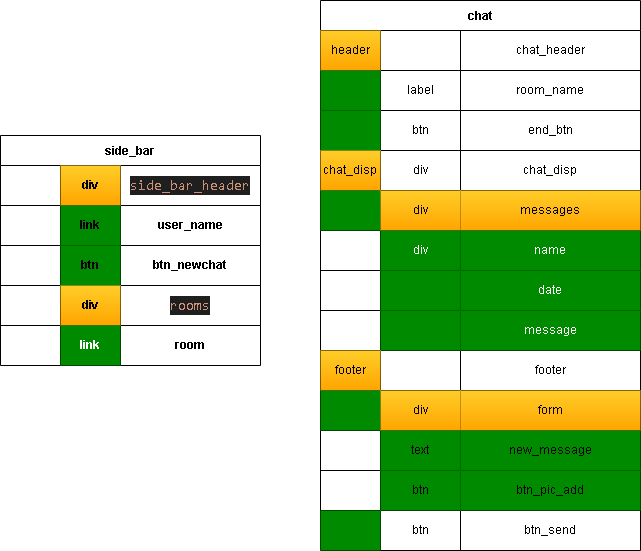

The diagram above was exported from draw.io. Its source (the exported page's mxGraphModel, read from the mxfile embedded in the PNG):
<mxGraphModel dx="437" dy="773" grid="1" gridSize="10" guides="1" tooltips="1" connect="1" arrows="1" fold="1" page="1" pageScale="1" pageWidth="827" pageHeight="1169" math="0" shadow="0">
  <root>
    <mxCell id="0" />
    <mxCell id="1" parent="0" />
    <mxCell id="89" value="chat" style="shape=table;startSize=30;container=1;collapsible=0;childLayout=tableLayout;fontStyle=1;align=center;labelBorderColor=none;" vertex="1" parent="1">
      <mxGeometry x="390" y="35" width="320" height="550" as="geometry" />
    </mxCell>
    <mxCell id="90" value="" style="shape=tableRow;horizontal=0;startSize=0;swimlaneHead=0;swimlaneBody=0;top=0;left=0;bottom=0;right=0;collapsible=0;dropTarget=0;fillColor=none;points=[[0,0.5],[1,0.5]];portConstraint=eastwest;labelBorderColor=none;" vertex="1" parent="89">
      <mxGeometry y="30" width="320" height="40" as="geometry" />
    </mxCell>
    <mxCell id="91" value="header" style="shape=partialRectangle;html=1;whiteSpace=wrap;connectable=0;fillColor=#ffcd28;top=0;left=0;bottom=0;right=0;overflow=hidden;labelBorderColor=none;gradientColor=#ffa500;strokeColor=#d79b00;" vertex="1" parent="90">
      <mxGeometry width="60" height="40" as="geometry">
        <mxRectangle width="60" height="40" as="alternateBounds" />
      </mxGeometry>
    </mxCell>
    <mxCell id="107" value="" style="shape=partialRectangle;html=1;whiteSpace=wrap;connectable=0;fillColor=none;top=0;left=0;bottom=0;right=0;overflow=hidden;labelBorderColor=none;" vertex="1" parent="90">
      <mxGeometry x="60" width="80" height="40" as="geometry">
        <mxRectangle width="80" height="40" as="alternateBounds" />
      </mxGeometry>
    </mxCell>
    <mxCell id="92" value="chat_header" style="shape=partialRectangle;html=1;whiteSpace=wrap;connectable=0;fillColor=none;top=0;left=0;bottom=0;right=0;overflow=hidden;labelBorderColor=none;" vertex="1" parent="90">
      <mxGeometry x="140" width="180" height="40" as="geometry">
        <mxRectangle width="180" height="40" as="alternateBounds" />
      </mxGeometry>
    </mxCell>
    <mxCell id="111" style="shape=tableRow;horizontal=0;startSize=0;swimlaneHead=0;swimlaneBody=0;top=0;left=0;bottom=0;right=0;collapsible=0;dropTarget=0;fillColor=none;points=[[0,0.5],[1,0.5]];portConstraint=eastwest;labelBorderColor=none;" vertex="1" parent="89">
      <mxGeometry y="70" width="320" height="40" as="geometry" />
    </mxCell>
    <mxCell id="112" style="shape=partialRectangle;html=1;whiteSpace=wrap;connectable=0;fillColor=#008a00;top=0;left=0;bottom=0;right=0;overflow=hidden;labelBorderColor=none;strokeColor=#005700;" vertex="1" parent="111">
      <mxGeometry width="60" height="40" as="geometry">
        <mxRectangle width="60" height="40" as="alternateBounds" />
      </mxGeometry>
    </mxCell>
    <mxCell id="113" value="label" style="shape=partialRectangle;html=1;whiteSpace=wrap;connectable=0;fillColor=none;top=0;left=0;bottom=0;right=0;overflow=hidden;labelBorderColor=none;" vertex="1" parent="111">
      <mxGeometry x="60" width="80" height="40" as="geometry">
        <mxRectangle width="80" height="40" as="alternateBounds" />
      </mxGeometry>
    </mxCell>
    <mxCell id="114" value="room_name" style="shape=partialRectangle;html=1;whiteSpace=wrap;connectable=0;fillColor=none;top=0;left=0;bottom=0;right=0;overflow=hidden;labelBorderColor=none;" vertex="1" parent="111">
      <mxGeometry x="140" width="180" height="40" as="geometry">
        <mxRectangle width="180" height="40" as="alternateBounds" />
      </mxGeometry>
    </mxCell>
    <mxCell id="116" style="shape=tableRow;horizontal=0;startSize=0;swimlaneHead=0;swimlaneBody=0;top=0;left=0;bottom=0;right=0;collapsible=0;dropTarget=0;fillColor=none;points=[[0,0.5],[1,0.5]];portConstraint=eastwest;labelBorderColor=none;" vertex="1" parent="89">
      <mxGeometry y="110" width="320" height="40" as="geometry" />
    </mxCell>
    <mxCell id="117" style="shape=partialRectangle;html=1;whiteSpace=wrap;connectable=0;fillColor=#008a00;top=0;left=0;bottom=0;right=0;overflow=hidden;labelBorderColor=none;strokeColor=#005700;" vertex="1" parent="116">
      <mxGeometry width="60" height="40" as="geometry">
        <mxRectangle width="60" height="40" as="alternateBounds" />
      </mxGeometry>
    </mxCell>
    <mxCell id="118" value="btn" style="shape=partialRectangle;html=1;whiteSpace=wrap;connectable=0;fillColor=none;top=0;left=0;bottom=0;right=0;overflow=hidden;labelBorderColor=none;" vertex="1" parent="116">
      <mxGeometry x="60" width="80" height="40" as="geometry">
        <mxRectangle width="80" height="40" as="alternateBounds" />
      </mxGeometry>
    </mxCell>
    <mxCell id="119" value="end_btn" style="shape=partialRectangle;html=1;whiteSpace=wrap;connectable=0;fillColor=none;top=0;left=0;bottom=0;right=0;overflow=hidden;labelBorderColor=none;" vertex="1" parent="116">
      <mxGeometry x="140" width="180" height="40" as="geometry">
        <mxRectangle width="180" height="40" as="alternateBounds" />
      </mxGeometry>
    </mxCell>
    <mxCell id="94" value="" style="shape=tableRow;horizontal=0;startSize=0;swimlaneHead=0;swimlaneBody=0;top=0;left=0;bottom=0;right=0;collapsible=0;dropTarget=0;fillColor=none;points=[[0,0.5],[1,0.5]];portConstraint=eastwest;labelBorderColor=none;" vertex="1" parent="89">
      <mxGeometry y="150" width="320" height="40" as="geometry" />
    </mxCell>
    <mxCell id="95" value="chat_disp" style="shape=partialRectangle;html=1;whiteSpace=wrap;connectable=0;fillColor=#ffcd28;top=0;left=0;bottom=0;right=0;overflow=hidden;labelBorderColor=none;gradientColor=#ffa500;strokeColor=#d79b00;" vertex="1" parent="94">
      <mxGeometry width="60" height="40" as="geometry">
        <mxRectangle width="60" height="40" as="alternateBounds" />
      </mxGeometry>
    </mxCell>
    <mxCell id="108" value="div" style="shape=partialRectangle;html=1;whiteSpace=wrap;connectable=0;fillColor=none;top=0;left=0;bottom=0;right=0;overflow=hidden;labelBorderColor=none;" vertex="1" parent="94">
      <mxGeometry x="60" width="80" height="40" as="geometry">
        <mxRectangle width="80" height="40" as="alternateBounds" />
      </mxGeometry>
    </mxCell>
    <mxCell id="96" value="chat_disp" style="shape=partialRectangle;html=1;whiteSpace=wrap;connectable=0;fillColor=none;top=0;left=0;bottom=0;right=0;overflow=hidden;labelBorderColor=none;" vertex="1" parent="94">
      <mxGeometry x="140" width="180" height="40" as="geometry">
        <mxRectangle width="180" height="40" as="alternateBounds" />
      </mxGeometry>
    </mxCell>
    <mxCell id="128" style="shape=tableRow;horizontal=0;startSize=0;swimlaneHead=0;swimlaneBody=0;top=0;left=0;bottom=0;right=0;collapsible=0;dropTarget=0;fillColor=none;points=[[0,0.5],[1,0.5]];portConstraint=eastwest;labelBorderColor=none;" vertex="1" parent="89">
      <mxGeometry y="190" width="320" height="40" as="geometry" />
    </mxCell>
    <mxCell id="129" style="shape=partialRectangle;html=1;whiteSpace=wrap;connectable=0;fillColor=#008a00;top=0;left=0;bottom=0;right=0;overflow=hidden;labelBorderColor=none;fontColor=#ffffff;strokeColor=#005700;" vertex="1" parent="128">
      <mxGeometry width="60" height="40" as="geometry">
        <mxRectangle width="60" height="40" as="alternateBounds" />
      </mxGeometry>
    </mxCell>
    <mxCell id="130" value="div" style="shape=partialRectangle;html=1;whiteSpace=wrap;connectable=0;fillColor=#ffcd28;top=0;left=0;bottom=0;right=0;overflow=hidden;labelBorderColor=none;strokeColor=#d79b00;gradientColor=#ffa500;" vertex="1" parent="128">
      <mxGeometry x="60" width="80" height="40" as="geometry">
        <mxRectangle width="80" height="40" as="alternateBounds" />
      </mxGeometry>
    </mxCell>
    <mxCell id="131" value="messages" style="shape=partialRectangle;html=1;whiteSpace=wrap;connectable=0;fillColor=#ffcd28;top=0;left=0;bottom=0;right=0;overflow=hidden;labelBorderColor=none;strokeColor=#d79b00;gradientColor=#ffa500;" vertex="1" parent="128">
      <mxGeometry x="140" width="180" height="40" as="geometry">
        <mxRectangle width="180" height="40" as="alternateBounds" />
      </mxGeometry>
    </mxCell>
    <mxCell id="124" style="shape=tableRow;horizontal=0;startSize=0;swimlaneHead=0;swimlaneBody=0;top=0;left=0;bottom=0;right=0;collapsible=0;dropTarget=0;fillColor=none;points=[[0,0.5],[1,0.5]];portConstraint=eastwest;labelBorderColor=none;" vertex="1" parent="89">
      <mxGeometry y="230" width="320" height="40" as="geometry" />
    </mxCell>
    <mxCell id="125" style="shape=partialRectangle;html=1;whiteSpace=wrap;connectable=0;fillColor=none;top=0;left=0;bottom=0;right=0;overflow=hidden;labelBorderColor=none;" vertex="1" parent="124">
      <mxGeometry width="60" height="40" as="geometry">
        <mxRectangle width="60" height="40" as="alternateBounds" />
      </mxGeometry>
    </mxCell>
    <mxCell id="126" value="div" style="shape=partialRectangle;html=1;whiteSpace=wrap;connectable=0;fillColor=#008a00;top=0;left=0;bottom=0;right=0;overflow=hidden;labelBorderColor=none;fontColor=#ffffff;strokeColor=#005700;" vertex="1" parent="124">
      <mxGeometry x="60" width="80" height="40" as="geometry">
        <mxRectangle width="80" height="40" as="alternateBounds" />
      </mxGeometry>
    </mxCell>
    <mxCell id="127" value="name" style="shape=partialRectangle;html=1;whiteSpace=wrap;connectable=0;fillColor=#008a00;top=0;left=0;bottom=0;right=0;overflow=hidden;labelBorderColor=none;fontColor=#ffffff;strokeColor=#005700;" vertex="1" parent="124">
      <mxGeometry x="140" width="180" height="40" as="geometry">
        <mxRectangle width="180" height="40" as="alternateBounds" />
      </mxGeometry>
    </mxCell>
    <mxCell id="136" style="shape=tableRow;horizontal=0;startSize=0;swimlaneHead=0;swimlaneBody=0;top=0;left=0;bottom=0;right=0;collapsible=0;dropTarget=0;fillColor=none;points=[[0,0.5],[1,0.5]];portConstraint=eastwest;labelBorderColor=none;" vertex="1" parent="89">
      <mxGeometry y="270" width="320" height="40" as="geometry" />
    </mxCell>
    <mxCell id="137" style="shape=partialRectangle;html=1;whiteSpace=wrap;connectable=0;fillColor=none;top=0;left=0;bottom=0;right=0;overflow=hidden;labelBorderColor=none;" vertex="1" parent="136">
      <mxGeometry width="60" height="40" as="geometry">
        <mxRectangle width="60" height="40" as="alternateBounds" />
      </mxGeometry>
    </mxCell>
    <mxCell id="138" style="shape=partialRectangle;html=1;whiteSpace=wrap;connectable=0;fillColor=#008a00;top=0;left=0;bottom=0;right=0;overflow=hidden;labelBorderColor=none;fontColor=#ffffff;strokeColor=#005700;" vertex="1" parent="136">
      <mxGeometry x="60" width="80" height="40" as="geometry">
        <mxRectangle width="80" height="40" as="alternateBounds" />
      </mxGeometry>
    </mxCell>
    <mxCell id="139" value="date" style="shape=partialRectangle;html=1;whiteSpace=wrap;connectable=0;fillColor=#008a00;top=0;left=0;bottom=0;right=0;overflow=hidden;labelBorderColor=none;fontColor=#ffffff;strokeColor=#005700;" vertex="1" parent="136">
      <mxGeometry x="140" width="180" height="40" as="geometry">
        <mxRectangle width="180" height="40" as="alternateBounds" />
      </mxGeometry>
    </mxCell>
    <mxCell id="132" style="shape=tableRow;horizontal=0;startSize=0;swimlaneHead=0;swimlaneBody=0;top=0;left=0;bottom=0;right=0;collapsible=0;dropTarget=0;fillColor=none;points=[[0,0.5],[1,0.5]];portConstraint=eastwest;labelBorderColor=none;" vertex="1" parent="89">
      <mxGeometry y="310" width="320" height="40" as="geometry" />
    </mxCell>
    <mxCell id="133" style="shape=partialRectangle;html=1;whiteSpace=wrap;connectable=0;fillColor=none;top=0;left=0;bottom=0;right=0;overflow=hidden;labelBorderColor=none;" vertex="1" parent="132">
      <mxGeometry width="60" height="40" as="geometry">
        <mxRectangle width="60" height="40" as="alternateBounds" />
      </mxGeometry>
    </mxCell>
    <mxCell id="134" style="shape=partialRectangle;html=1;whiteSpace=wrap;connectable=0;fillColor=#008a00;top=0;left=0;bottom=0;right=0;overflow=hidden;labelBorderColor=none;fontColor=#ffffff;strokeColor=#005700;" vertex="1" parent="132">
      <mxGeometry x="60" width="80" height="40" as="geometry">
        <mxRectangle width="80" height="40" as="alternateBounds" />
      </mxGeometry>
    </mxCell>
    <mxCell id="135" value="message" style="shape=partialRectangle;html=1;whiteSpace=wrap;connectable=0;fillColor=#008a00;top=0;left=0;bottom=0;right=0;overflow=hidden;labelBorderColor=none;fontColor=#ffffff;strokeColor=#005700;" vertex="1" parent="132">
      <mxGeometry x="140" width="180" height="40" as="geometry">
        <mxRectangle width="180" height="40" as="alternateBounds" />
      </mxGeometry>
    </mxCell>
    <mxCell id="102" style="shape=tableRow;horizontal=0;startSize=0;swimlaneHead=0;swimlaneBody=0;top=0;left=0;bottom=0;right=0;collapsible=0;dropTarget=0;fillColor=none;points=[[0,0.5],[1,0.5]];portConstraint=eastwest;labelBorderColor=none;" vertex="1" parent="89">
      <mxGeometry y="350" width="320" height="40" as="geometry" />
    </mxCell>
    <mxCell id="103" value="footer" style="shape=partialRectangle;html=1;whiteSpace=wrap;connectable=0;fillColor=#ffcd28;top=0;left=0;bottom=0;right=0;overflow=hidden;labelBorderColor=none;gradientColor=#ffa500;strokeColor=#d79b00;" vertex="1" parent="102">
      <mxGeometry width="60" height="40" as="geometry">
        <mxRectangle width="60" height="40" as="alternateBounds" />
      </mxGeometry>
    </mxCell>
    <mxCell id="109" style="shape=partialRectangle;html=1;whiteSpace=wrap;connectable=0;fillColor=none;top=0;left=0;bottom=0;right=0;overflow=hidden;labelBorderColor=none;" vertex="1" parent="102">
      <mxGeometry x="60" width="80" height="40" as="geometry">
        <mxRectangle width="80" height="40" as="alternateBounds" />
      </mxGeometry>
    </mxCell>
    <mxCell id="104" value="footer" style="shape=partialRectangle;html=1;whiteSpace=wrap;connectable=0;fillColor=none;top=0;left=0;bottom=0;right=0;overflow=hidden;labelBorderColor=none;" vertex="1" parent="102">
      <mxGeometry x="140" width="180" height="40" as="geometry">
        <mxRectangle width="180" height="40" as="alternateBounds" />
      </mxGeometry>
    </mxCell>
    <mxCell id="144" style="shape=tableRow;horizontal=0;startSize=0;swimlaneHead=0;swimlaneBody=0;top=0;left=0;bottom=0;right=0;collapsible=0;dropTarget=0;fillColor=none;points=[[0,0.5],[1,0.5]];portConstraint=eastwest;labelBorderColor=none;" vertex="1" parent="89">
      <mxGeometry y="390" width="320" height="40" as="geometry" />
    </mxCell>
    <mxCell id="145" style="shape=partialRectangle;html=1;whiteSpace=wrap;connectable=0;fillColor=#008a00;top=0;left=0;bottom=0;right=0;overflow=hidden;labelBorderColor=none;strokeColor=#005700;fontColor=#ffffff;" vertex="1" parent="144">
      <mxGeometry width="60" height="40" as="geometry">
        <mxRectangle width="60" height="40" as="alternateBounds" />
      </mxGeometry>
    </mxCell>
    <mxCell id="146" value="div" style="shape=partialRectangle;html=1;whiteSpace=wrap;connectable=0;fillColor=#ffcd28;top=0;left=0;bottom=0;right=0;overflow=hidden;labelBorderColor=none;gradientColor=#ffa500;strokeColor=#d79b00;" vertex="1" parent="144">
      <mxGeometry x="60" width="80" height="40" as="geometry">
        <mxRectangle width="80" height="40" as="alternateBounds" />
      </mxGeometry>
    </mxCell>
    <mxCell id="147" value="form" style="shape=partialRectangle;html=1;whiteSpace=wrap;connectable=0;fillColor=#ffcd28;top=0;left=0;bottom=0;right=0;overflow=hidden;labelBorderColor=none;gradientColor=#ffa500;strokeColor=#d79b00;" vertex="1" parent="144">
      <mxGeometry x="140" width="180" height="40" as="geometry">
        <mxRectangle width="180" height="40" as="alternateBounds" />
      </mxGeometry>
    </mxCell>
    <mxCell id="98" value="" style="shape=tableRow;horizontal=0;startSize=0;swimlaneHead=0;swimlaneBody=0;top=0;left=0;bottom=0;right=0;collapsible=0;dropTarget=0;fillColor=none;points=[[0,0.5],[1,0.5]];portConstraint=eastwest;labelBorderColor=none;" vertex="1" parent="89">
      <mxGeometry y="430" width="320" height="40" as="geometry" />
    </mxCell>
    <mxCell id="99" value="" style="shape=partialRectangle;html=1;whiteSpace=wrap;connectable=0;fillColor=none;top=0;left=0;bottom=0;right=0;overflow=hidden;labelBorderColor=none;" vertex="1" parent="98">
      <mxGeometry width="60" height="40" as="geometry">
        <mxRectangle width="60" height="40" as="alternateBounds" />
      </mxGeometry>
    </mxCell>
    <mxCell id="110" value="text" style="shape=partialRectangle;html=1;whiteSpace=wrap;connectable=0;fillColor=#008a00;top=0;left=0;bottom=0;right=0;overflow=hidden;labelBorderColor=none;strokeColor=#005700;" vertex="1" parent="98">
      <mxGeometry x="60" width="80" height="40" as="geometry">
        <mxRectangle width="80" height="40" as="alternateBounds" />
      </mxGeometry>
    </mxCell>
    <mxCell id="100" value="new_message" style="shape=partialRectangle;html=1;whiteSpace=wrap;connectable=0;fillColor=#008a00;top=0;left=0;bottom=0;right=0;overflow=hidden;labelBorderColor=none;strokeColor=#005700;" vertex="1" parent="98">
      <mxGeometry x="140" width="180" height="40" as="geometry">
        <mxRectangle width="180" height="40" as="alternateBounds" />
      </mxGeometry>
    </mxCell>
    <mxCell id="120" style="shape=tableRow;horizontal=0;startSize=0;swimlaneHead=0;swimlaneBody=0;top=0;left=0;bottom=0;right=0;collapsible=0;dropTarget=0;fillColor=none;points=[[0,0.5],[1,0.5]];portConstraint=eastwest;labelBorderColor=none;" vertex="1" parent="89">
      <mxGeometry y="470" width="320" height="40" as="geometry" />
    </mxCell>
    <mxCell id="121" style="shape=partialRectangle;html=1;whiteSpace=wrap;connectable=0;fillColor=none;top=0;left=0;bottom=0;right=0;overflow=hidden;labelBorderColor=none;" vertex="1" parent="120">
      <mxGeometry width="60" height="40" as="geometry">
        <mxRectangle width="60" height="40" as="alternateBounds" />
      </mxGeometry>
    </mxCell>
    <mxCell id="122" value="btn" style="shape=partialRectangle;html=1;whiteSpace=wrap;connectable=0;fillColor=#008a00;top=0;left=0;bottom=0;right=0;overflow=hidden;labelBorderColor=none;strokeColor=#005700;" vertex="1" parent="120">
      <mxGeometry x="60" width="80" height="40" as="geometry">
        <mxRectangle width="80" height="40" as="alternateBounds" />
      </mxGeometry>
    </mxCell>
    <mxCell id="123" value="btn_pic_add" style="shape=partialRectangle;html=1;whiteSpace=wrap;connectable=0;fillColor=#008a00;top=0;left=0;bottom=0;right=0;overflow=hidden;labelBorderColor=none;strokeColor=#005700;" vertex="1" parent="120">
      <mxGeometry x="140" width="180" height="40" as="geometry">
        <mxRectangle width="180" height="40" as="alternateBounds" />
      </mxGeometry>
    </mxCell>
    <mxCell id="140" style="shape=tableRow;horizontal=0;startSize=0;swimlaneHead=0;swimlaneBody=0;top=0;left=0;bottom=0;right=0;collapsible=0;dropTarget=0;fillColor=none;points=[[0,0.5],[1,0.5]];portConstraint=eastwest;labelBorderColor=none;" vertex="1" parent="89">
      <mxGeometry y="510" width="320" height="40" as="geometry" />
    </mxCell>
    <mxCell id="141" style="shape=partialRectangle;html=1;whiteSpace=wrap;connectable=0;fillColor=#008a00;top=0;left=0;bottom=0;right=0;overflow=hidden;labelBorderColor=none;strokeColor=#005700;fontColor=#ffffff;" vertex="1" parent="140">
      <mxGeometry width="60" height="40" as="geometry">
        <mxRectangle width="60" height="40" as="alternateBounds" />
      </mxGeometry>
    </mxCell>
    <mxCell id="142" value="btn" style="shape=partialRectangle;html=1;whiteSpace=wrap;connectable=0;fillColor=none;top=0;left=0;bottom=0;right=0;overflow=hidden;labelBorderColor=none;" vertex="1" parent="140">
      <mxGeometry x="60" width="80" height="40" as="geometry">
        <mxRectangle width="80" height="40" as="alternateBounds" />
      </mxGeometry>
    </mxCell>
    <mxCell id="143" value="btn_send" style="shape=partialRectangle;html=1;whiteSpace=wrap;connectable=0;fillColor=none;top=0;left=0;bottom=0;right=0;overflow=hidden;labelBorderColor=none;" vertex="1" parent="140">
      <mxGeometry x="140" width="180" height="40" as="geometry">
        <mxRectangle width="180" height="40" as="alternateBounds" />
      </mxGeometry>
    </mxCell>
    <mxCell id="148" value="side_bar" style="shape=table;startSize=30;container=1;collapsible=0;childLayout=tableLayout;fontStyle=1;align=center;labelBorderColor=none;" vertex="1" parent="1">
      <mxGeometry x="70" y="170" width="260" height="230" as="geometry" />
    </mxCell>
    <mxCell id="149" value="" style="shape=tableRow;horizontal=0;startSize=0;swimlaneHead=0;swimlaneBody=0;top=0;left=0;bottom=0;right=0;collapsible=0;dropTarget=0;fillColor=none;points=[[0,0.5],[1,0.5]];portConstraint=eastwest;labelBorderColor=none;" vertex="1" parent="148">
      <mxGeometry y="30" width="260" height="40" as="geometry" />
    </mxCell>
    <mxCell id="150" value="" style="shape=partialRectangle;html=1;whiteSpace=wrap;connectable=0;fillColor=none;top=0;left=0;bottom=0;right=0;overflow=hidden;labelBorderColor=none;" vertex="1" parent="149">
      <mxGeometry width="60" height="40" as="geometry">
        <mxRectangle width="60" height="40" as="alternateBounds" />
      </mxGeometry>
    </mxCell>
    <mxCell id="151" value="&lt;span style=&quot;font-weight: 700;&quot;&gt;div&lt;/span&gt;" style="shape=partialRectangle;html=1;whiteSpace=wrap;connectable=0;fillColor=#ffcd28;top=0;left=0;bottom=0;right=0;overflow=hidden;labelBorderColor=none;gradientColor=#ffa500;strokeColor=#d79b00;" vertex="1" parent="149">
      <mxGeometry x="60" width="60" height="40" as="geometry">
        <mxRectangle width="60" height="40" as="alternateBounds" />
      </mxGeometry>
    </mxCell>
    <mxCell id="152" value="&lt;div style=&quot;color: rgb(204, 204, 204); background-color: rgb(31, 31, 31); font-family: Consolas, &amp;quot;Courier New&amp;quot;, monospace; font-size: 14px; line-height: 19px;&quot;&gt;&lt;span style=&quot;color: #ce9178;&quot;&gt;side_bar_header&lt;/span&gt;&lt;/div&gt;" style="shape=partialRectangle;html=1;whiteSpace=wrap;connectable=0;fillColor=none;top=0;left=0;bottom=0;right=0;overflow=hidden;labelBorderColor=none;" vertex="1" parent="149">
      <mxGeometry x="120" width="140" height="40" as="geometry">
        <mxRectangle width="140" height="40" as="alternateBounds" />
      </mxGeometry>
    </mxCell>
    <mxCell id="153" value="" style="shape=tableRow;horizontal=0;startSize=0;swimlaneHead=0;swimlaneBody=0;top=0;left=0;bottom=0;right=0;collapsible=0;dropTarget=0;fillColor=none;points=[[0,0.5],[1,0.5]];portConstraint=eastwest;labelBorderColor=none;" vertex="1" parent="148">
      <mxGeometry y="70" width="260" height="40" as="geometry" />
    </mxCell>
    <mxCell id="154" value="" style="shape=partialRectangle;html=1;whiteSpace=wrap;connectable=0;fillColor=none;top=0;left=0;bottom=0;right=0;overflow=hidden;labelBorderColor=none;" vertex="1" parent="153">
      <mxGeometry width="60" height="40" as="geometry">
        <mxRectangle width="60" height="40" as="alternateBounds" />
      </mxGeometry>
    </mxCell>
    <mxCell id="155" value="&lt;span style=&quot;font-weight: 700;&quot;&gt;link&lt;/span&gt;" style="shape=partialRectangle;html=1;whiteSpace=wrap;connectable=0;fillColor=#008a00;top=0;left=0;bottom=0;right=0;overflow=hidden;labelBorderColor=none;strokeColor=#005700;" vertex="1" parent="153">
      <mxGeometry x="60" width="60" height="40" as="geometry">
        <mxRectangle width="60" height="40" as="alternateBounds" />
      </mxGeometry>
    </mxCell>
    <mxCell id="156" value="&lt;span style=&quot;font-weight: 700; text-align: left;&quot;&gt;user_name&lt;/span&gt;" style="shape=partialRectangle;html=1;whiteSpace=wrap;connectable=0;fillColor=none;top=0;left=0;bottom=0;right=0;overflow=hidden;labelBorderColor=none;" vertex="1" parent="153">
      <mxGeometry x="120" width="140" height="40" as="geometry">
        <mxRectangle width="140" height="40" as="alternateBounds" />
      </mxGeometry>
    </mxCell>
    <mxCell id="157" value="" style="shape=tableRow;horizontal=0;startSize=0;swimlaneHead=0;swimlaneBody=0;top=0;left=0;bottom=0;right=0;collapsible=0;dropTarget=0;fillColor=none;points=[[0,0.5],[1,0.5]];portConstraint=eastwest;labelBorderColor=none;" vertex="1" parent="148">
      <mxGeometry y="110" width="260" height="40" as="geometry" />
    </mxCell>
    <mxCell id="158" value="" style="shape=partialRectangle;html=1;whiteSpace=wrap;connectable=0;fillColor=none;top=0;left=0;bottom=0;right=0;overflow=hidden;labelBorderColor=none;" vertex="1" parent="157">
      <mxGeometry width="60" height="40" as="geometry">
        <mxRectangle width="60" height="40" as="alternateBounds" />
      </mxGeometry>
    </mxCell>
    <mxCell id="159" value="&lt;span style=&quot;font-weight: 700;&quot;&gt;btn&lt;/span&gt;" style="shape=partialRectangle;html=1;whiteSpace=wrap;connectable=0;fillColor=#008a00;top=0;left=0;bottom=0;right=0;overflow=hidden;labelBorderColor=none;strokeColor=#005700;" vertex="1" parent="157">
      <mxGeometry x="60" width="60" height="40" as="geometry">
        <mxRectangle width="60" height="40" as="alternateBounds" />
      </mxGeometry>
    </mxCell>
    <mxCell id="160" value="&lt;span style=&quot;font-weight: 700; text-align: left;&quot;&gt;btn_newchat&lt;/span&gt;" style="shape=partialRectangle;html=1;whiteSpace=wrap;connectable=0;fillColor=none;top=0;left=0;bottom=0;right=0;overflow=hidden;labelBorderColor=none;" vertex="1" parent="157">
      <mxGeometry x="120" width="140" height="40" as="geometry">
        <mxRectangle width="140" height="40" as="alternateBounds" />
      </mxGeometry>
    </mxCell>
    <mxCell id="165" style="shape=tableRow;horizontal=0;startSize=0;swimlaneHead=0;swimlaneBody=0;top=0;left=0;bottom=0;right=0;collapsible=0;dropTarget=0;fillColor=none;points=[[0,0.5],[1,0.5]];portConstraint=eastwest;labelBorderColor=none;" vertex="1" parent="148">
      <mxGeometry y="150" width="260" height="40" as="geometry" />
    </mxCell>
    <mxCell id="166" style="shape=partialRectangle;html=1;whiteSpace=wrap;connectable=0;fillColor=none;top=0;left=0;bottom=0;right=0;overflow=hidden;labelBorderColor=none;" vertex="1" parent="165">
      <mxGeometry width="60" height="40" as="geometry">
        <mxRectangle width="60" height="40" as="alternateBounds" />
      </mxGeometry>
    </mxCell>
    <mxCell id="167" value="&lt;span style=&quot;font-weight: 700;&quot;&gt;div&lt;/span&gt;" style="shape=partialRectangle;html=1;whiteSpace=wrap;connectable=0;fillColor=#ffcd28;top=0;left=0;bottom=0;right=0;overflow=hidden;labelBorderColor=none;gradientColor=#ffa500;strokeColor=#d79b00;" vertex="1" parent="165">
      <mxGeometry x="60" width="60" height="40" as="geometry">
        <mxRectangle width="60" height="40" as="alternateBounds" />
      </mxGeometry>
    </mxCell>
    <mxCell id="168" value="&lt;div style=&quot;color: rgb(204, 204, 204); background-color: rgb(31, 31, 31); font-family: Consolas, &amp;quot;Courier New&amp;quot;, monospace; font-size: 14px; line-height: 19px;&quot;&gt;&lt;span style=&quot;color: #ce9178;&quot;&gt;rooms&lt;/span&gt;&lt;/div&gt;" style="shape=partialRectangle;html=1;whiteSpace=wrap;connectable=0;fillColor=none;top=0;left=0;bottom=0;right=0;overflow=hidden;labelBorderColor=none;" vertex="1" parent="165">
      <mxGeometry x="120" width="140" height="40" as="geometry">
        <mxRectangle width="140" height="40" as="alternateBounds" />
      </mxGeometry>
    </mxCell>
    <mxCell id="161" style="shape=tableRow;horizontal=0;startSize=0;swimlaneHead=0;swimlaneBody=0;top=0;left=0;bottom=0;right=0;collapsible=0;dropTarget=0;fillColor=none;points=[[0,0.5],[1,0.5]];portConstraint=eastwest;labelBorderColor=none;" vertex="1" parent="148">
      <mxGeometry y="190" width="260" height="40" as="geometry" />
    </mxCell>
    <mxCell id="162" style="shape=partialRectangle;html=1;whiteSpace=wrap;connectable=0;fillColor=none;top=0;left=0;bottom=0;right=0;overflow=hidden;labelBorderColor=none;" vertex="1" parent="161">
      <mxGeometry width="60" height="40" as="geometry">
        <mxRectangle width="60" height="40" as="alternateBounds" />
      </mxGeometry>
    </mxCell>
    <mxCell id="163" value="&lt;span style=&quot;font-weight: 700;&quot;&gt;link&lt;/span&gt;" style="shape=partialRectangle;html=1;whiteSpace=wrap;connectable=0;fillColor=#008a00;top=0;left=0;bottom=0;right=0;overflow=hidden;labelBorderColor=none;fontColor=#ffffff;strokeColor=#005700;" vertex="1" parent="161">
      <mxGeometry x="60" width="60" height="40" as="geometry">
        <mxRectangle width="60" height="40" as="alternateBounds" />
      </mxGeometry>
    </mxCell>
    <mxCell id="164" value="&lt;span style=&quot;font-weight: 700; text-align: left;&quot;&gt;room&lt;/span&gt;" style="shape=partialRectangle;html=1;whiteSpace=wrap;connectable=0;fillColor=none;top=0;left=0;bottom=0;right=0;overflow=hidden;labelBorderColor=none;" vertex="1" parent="161">
      <mxGeometry x="120" width="140" height="40" as="geometry">
        <mxRectangle width="140" height="40" as="alternateBounds" />
      </mxGeometry>
    </mxCell>
  </root>
</mxGraphModel>